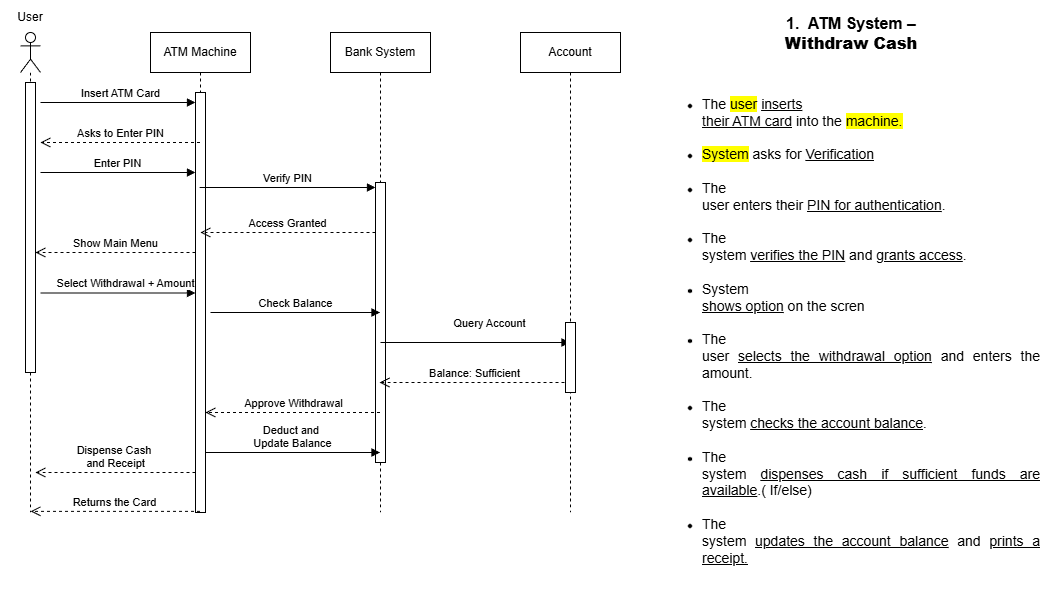

The diagram above was exported from draw.io. Its source (the exported page's mxGraphModel, read from the mxfile embedded in the PNG):
<mxGraphModel dx="1048" dy="688" grid="1" gridSize="10" guides="1" tooltips="1" connect="1" arrows="1" fold="1" page="1" pageScale="1" pageWidth="850" pageHeight="1100" math="0" shadow="0">
  <root>
    <mxCell id="0" />
    <mxCell id="1" parent="0" />
    <mxCell id="aM9ryv3xv72pqoxQDRHE-1" parent="1" style="shape=umlLifeline;perimeter=lifelinePerimeter;whiteSpace=wrap;html=1;container=0;dropTarget=0;collapsible=0;recursiveResize=0;outlineConnect=0;portConstraint=eastwest;newEdgeStyle={&quot;edgeStyle&quot;:&quot;elbowEdgeStyle&quot;,&quot;elbow&quot;:&quot;vertical&quot;,&quot;curved&quot;:0,&quot;rounded&quot;:0};" value="ATM Machine" vertex="1">
      <mxGeometry height="480" width="100" x="180" y="40" as="geometry" />
    </mxCell>
    <mxCell id="AmMjYKr7jQmFY6y01Sdd-24" parent="aM9ryv3xv72pqoxQDRHE-1" style="html=1;points=[[0,0,0,0,5],[0,1,0,0,-5],[1,0,0,0,5],[1,1,0,0,-5]];perimeter=orthogonalPerimeter;outlineConnect=0;targetShapes=umlLifeline;portConstraint=eastwest;newEdgeStyle={&quot;curved&quot;:0,&quot;rounded&quot;:0};" value="" vertex="1">
      <mxGeometry height="420" width="10" x="45" y="60" as="geometry" />
    </mxCell>
    <mxCell id="AmMjYKr7jQmFY6y01Sdd-21" edge="1" parent="aM9ryv3xv72pqoxQDRHE-1" source="AmMjYKr7jQmFY6y01Sdd-24" style="html=1;verticalAlign=bottom;endArrow=block;curved=0;rounded=0;" target="aM9ryv3xv72pqoxQDRHE-1" value="Insert ATM Card">
      <mxGeometry relative="1" width="80" y="215" as="geometry">
        <mxPoint x="-79" y="-200" as="offset" />
        <mxPoint x="-110" y="70" as="sourcePoint" />
        <mxPoint x="-30" y="70" as="targetPoint" />
      </mxGeometry>
    </mxCell>
    <mxCell id="aM9ryv3xv72pqoxQDRHE-5" parent="1" style="shape=umlLifeline;perimeter=lifelinePerimeter;whiteSpace=wrap;html=1;container=0;dropTarget=0;collapsible=0;recursiveResize=0;outlineConnect=0;portConstraint=eastwest;newEdgeStyle={&quot;edgeStyle&quot;:&quot;elbowEdgeStyle&quot;,&quot;elbow&quot;:&quot;vertical&quot;,&quot;curved&quot;:0,&quot;rounded&quot;:0};" value="Bank System" vertex="1">
      <mxGeometry height="480" width="100" x="360" y="40" as="geometry" />
    </mxCell>
    <mxCell id="AmMjYKr7jQmFY6y01Sdd-30" parent="aM9ryv3xv72pqoxQDRHE-5" style="html=1;points=[[0,0,0,0,5],[0,1,0,0,-5],[1,0,0,0,5],[1,1,0,0,-5]];perimeter=orthogonalPerimeter;outlineConnect=0;targetShapes=umlLifeline;portConstraint=eastwest;newEdgeStyle={&quot;curved&quot;:0,&quot;rounded&quot;:0};" value="" vertex="1">
      <mxGeometry height="280" width="10" x="45" y="150" as="geometry" />
    </mxCell>
    <mxCell id="AmMjYKr7jQmFY6y01Sdd-12" parent="1" style="shape=umlLifeline;perimeter=lifelinePerimeter;whiteSpace=wrap;html=1;container=1;dropTarget=0;collapsible=0;recursiveResize=0;outlineConnect=0;portConstraint=eastwest;newEdgeStyle={&quot;curved&quot;:0,&quot;rounded&quot;:0};participant=umlActor;" value="" vertex="1">
      <mxGeometry height="480" width="20" x="50" y="40" as="geometry" />
    </mxCell>
    <mxCell id="AmMjYKr7jQmFY6y01Sdd-19" parent="AmMjYKr7jQmFY6y01Sdd-12" style="html=1;points=[[0,0,0,0,5],[0,1,0,0,-5],[1,0,0,0,5],[1,1,0,0,-5]];perimeter=orthogonalPerimeter;outlineConnect=0;targetShapes=umlLifeline;portConstraint=eastwest;newEdgeStyle={&quot;curved&quot;:0,&quot;rounded&quot;:0};" value="" vertex="1">
      <mxGeometry height="290" width="10" x="5" y="50" as="geometry" />
    </mxCell>
    <mxCell id="AmMjYKr7jQmFY6y01Sdd-13" parent="1" style="text;html=1;whiteSpace=wrap;strokeColor=none;fillColor=none;align=center;verticalAlign=middle;rounded=0;" value="User" vertex="1">
      <mxGeometry height="30" width="60" x="30" y="10" as="geometry" />
    </mxCell>
    <mxCell id="AmMjYKr7jQmFY6y01Sdd-22" edge="1" parent="1" source="aM9ryv3xv72pqoxQDRHE-1" style="html=1;verticalAlign=bottom;endArrow=open;dashed=1;endSize=8;curved=0;rounded=0;" value="Asks to Enter PIN">
      <mxGeometry relative="1" as="geometry">
        <mxPoint x="180" y="150" as="sourcePoint" />
        <mxPoint x="70" y="150" as="targetPoint" />
      </mxGeometry>
    </mxCell>
    <mxCell id="AmMjYKr7jQmFY6y01Sdd-23" edge="1" parent="1" style="html=1;verticalAlign=bottom;endArrow=block;curved=0;rounded=0;" target="AmMjYKr7jQmFY6y01Sdd-24" value="Enter PIN">
      <mxGeometry relative="1" width="80" as="geometry">
        <mxPoint x="70" y="180" as="sourcePoint" />
        <mxPoint x="200" y="180" as="targetPoint" />
      </mxGeometry>
    </mxCell>
    <mxCell id="AmMjYKr7jQmFY6y01Sdd-25" edge="1" parent="1" style="html=1;verticalAlign=bottom;endArrow=block;curved=0;rounded=0;" target="AmMjYKr7jQmFY6y01Sdd-24" value="">
      <mxGeometry relative="1" width="80" as="geometry">
        <mxPoint x="70" y="110" as="sourcePoint" />
        <mxPoint x="210" y="110" as="targetPoint" />
      </mxGeometry>
    </mxCell>
    <mxCell id="AmMjYKr7jQmFY6y01Sdd-26" edge="1" parent="1" source="aM9ryv3xv72pqoxQDRHE-1" style="html=1;verticalAlign=bottom;endArrow=block;curved=0;rounded=0;entryX=0;entryY=0;entryDx=0;entryDy=5;entryPerimeter=0;" target="AmMjYKr7jQmFY6y01Sdd-30" value="Verify PIN">
      <mxGeometry relative="1" width="80" as="geometry">
        <mxPoint x="250" y="200" as="sourcePoint" />
        <mxPoint x="380" y="200" as="targetPoint" />
      </mxGeometry>
    </mxCell>
    <mxCell id="AmMjYKr7jQmFY6y01Sdd-27" edge="1" parent="1" style="html=1;verticalAlign=bottom;endArrow=open;dashed=1;endSize=8;curved=0;rounded=0;entryX=0.5;entryY=0.4;entryDx=0;entryDy=0;entryPerimeter=0;" value="Access Granted">
      <mxGeometry relative="1" as="geometry">
        <mxPoint as="offset" />
        <mxPoint x="405" y="240" as="sourcePoint" />
        <mxPoint x="230" y="240" as="targetPoint" />
      </mxGeometry>
    </mxCell>
    <mxCell id="AmMjYKr7jQmFY6y01Sdd-28" edge="1" parent="1" source="AmMjYKr7jQmFY6y01Sdd-24" style="html=1;verticalAlign=bottom;endArrow=open;dashed=1;endSize=8;curved=0;rounded=0;" value="Show Main Menu">
      <mxGeometry relative="1" as="geometry">
        <mxPoint as="offset" />
        <mxPoint x="205" y="260" as="sourcePoint" />
        <mxPoint x="65" y="260" as="targetPoint" />
      </mxGeometry>
    </mxCell>
    <mxCell id="AmMjYKr7jQmFY6y01Sdd-31" edge="1" parent="1" style="html=1;verticalAlign=bottom;endArrow=block;curved=0;rounded=0;" target="AmMjYKr7jQmFY6y01Sdd-24" value="Select Withdrawal + Amount">
      <mxGeometry relative="1" width="80" x="0.1034" y="1" as="geometry">
        <mxPoint as="offset" />
        <mxPoint x="70" y="300.5" as="sourcePoint" />
        <mxPoint x="215" y="301" as="targetPoint" />
      </mxGeometry>
    </mxCell>
    <mxCell id="AmMjYKr7jQmFY6y01Sdd-32" edge="1" parent="1" style="html=1;verticalAlign=bottom;endArrow=block;curved=0;rounded=0;" target="aM9ryv3xv72pqoxQDRHE-5" value="Check Balance">
      <mxGeometry relative="1" width="80" as="geometry">
        <mxPoint x="240" y="320" as="sourcePoint" />
        <mxPoint x="355" y="320" as="targetPoint" />
      </mxGeometry>
    </mxCell>
    <mxCell id="AmMjYKr7jQmFY6y01Sdd-33" edge="1" parent="1" source="AmMjYKr7jQmFY6y01Sdd-17" style="html=1;verticalAlign=bottom;endArrow=block;curved=0;rounded=0;" value="Query Account">
      <mxGeometry relative="1" width="80" x="1" y="-75" as="geometry">
        <mxPoint x="-75" y="65" as="offset" />
        <mxPoint x="410" y="350" as="sourcePoint" />
        <mxPoint x="594.5000000000002" y="350" as="targetPoint" />
      </mxGeometry>
    </mxCell>
    <mxCell id="AmMjYKr7jQmFY6y01Sdd-34" edge="1" parent="1" style="html=1;verticalAlign=bottom;endArrow=open;dashed=1;endSize=8;curved=0;rounded=0;" target="aM9ryv3xv72pqoxQDRHE-5" value="Balance: Sufficient">
      <mxGeometry relative="1" x="0.0054" as="geometry">
        <mxPoint as="offset" />
        <mxPoint x="600" y="390" as="sourcePoint" />
        <mxPoint x="460" y="390" as="targetPoint" />
      </mxGeometry>
    </mxCell>
    <mxCell id="AmMjYKr7jQmFY6y01Sdd-36" edge="1" parent="1" style="html=1;verticalAlign=bottom;endArrow=open;dashed=1;endSize=8;curved=0;rounded=0;" value="Approve Withdrawal">
      <mxGeometry relative="1" as="geometry">
        <mxPoint as="offset" />
        <mxPoint x="409.5" y="420" as="sourcePoint" />
        <mxPoint x="235" y="420" as="targetPoint" />
      </mxGeometry>
    </mxCell>
    <mxCell id="AmMjYKr7jQmFY6y01Sdd-37" edge="1" parent="1" source="AmMjYKr7jQmFY6y01Sdd-24" style="html=1;verticalAlign=bottom;endArrow=block;curved=0;rounded=0;" target="aM9ryv3xv72pqoxQDRHE-5" value="Deduct and&amp;nbsp;&lt;div&gt;Update Balance&lt;/div&gt;">
      <mxGeometry relative="1" width="80" as="geometry">
        <Array as="points">
          <mxPoint x="380" y="460" />
        </Array>
        <mxPoint x="225" y="450" as="sourcePoint" />
        <mxPoint x="360" y="450" as="targetPoint" />
      </mxGeometry>
    </mxCell>
    <mxCell id="AmMjYKr7jQmFY6y01Sdd-38" edge="1" parent="1" source="AmMjYKr7jQmFY6y01Sdd-24" style="html=1;verticalAlign=bottom;endArrow=open;dashed=1;endSize=8;curved=0;rounded=0;" value="Dispense Cash&amp;nbsp;&lt;div&gt;and Receipt&lt;/div&gt;">
      <mxGeometry relative="1" as="geometry">
        <mxPoint as="offset" />
        <mxPoint x="215" y="480" as="sourcePoint" />
        <mxPoint x="65" y="480" as="targetPoint" />
      </mxGeometry>
    </mxCell>
    <mxCell id="AmMjYKr7jQmFY6y01Sdd-43" edge="1" parent="1" source="aM9ryv3xv72pqoxQDRHE-1" style="html=1;verticalAlign=bottom;endArrow=open;dashed=1;endSize=8;curved=0;rounded=0;" value="Returns the Card">
      <mxGeometry relative="1" as="geometry">
        <mxPoint as="offset" />
        <mxPoint x="220" y="518.82" as="sourcePoint" />
        <mxPoint x="60" y="518.82" as="targetPoint" />
      </mxGeometry>
    </mxCell>
    <mxCell id="wlPxCTABjsanwCnbcujN-1" edge="1" parent="1" style="html=1;verticalAlign=bottom;endArrow=block;curved=0;rounded=0;" target="AmMjYKr7jQmFY6y01Sdd-17" value="">
      <mxGeometry relative="1" width="80" as="geometry">
        <mxPoint x="410" y="350" as="sourcePoint" />
        <mxPoint x="594.5000000000002" y="350" as="targetPoint" />
      </mxGeometry>
    </mxCell>
    <mxCell id="AmMjYKr7jQmFY6y01Sdd-17" parent="1" style="shape=umlLifeline;perimeter=lifelinePerimeter;whiteSpace=wrap;html=1;container=0;dropTarget=0;collapsible=0;recursiveResize=0;outlineConnect=0;portConstraint=eastwest;newEdgeStyle={&quot;edgeStyle&quot;:&quot;elbowEdgeStyle&quot;,&quot;elbow&quot;:&quot;vertical&quot;,&quot;curved&quot;:0,&quot;rounded&quot;:0};" value="Account" vertex="1">
      <mxGeometry height="480" width="100" x="550" y="40" as="geometry" />
    </mxCell>
    <mxCell id="AmMjYKr7jQmFY6y01Sdd-35" parent="AmMjYKr7jQmFY6y01Sdd-17" style="html=1;points=[[0,0,0,0,5],[0,1,0,0,-5],[1,0,0,0,5],[1,1,0,0,-5]];perimeter=orthogonalPerimeter;outlineConnect=0;targetShapes=umlLifeline;portConstraint=eastwest;newEdgeStyle={&quot;curved&quot;:0,&quot;rounded&quot;:0};" value="" vertex="1">
      <mxGeometry height="70" width="10" x="45" y="290" as="geometry" />
    </mxCell>
    <mxCell id="QfEuz4arQdWGu98GX28N-2" parent="1" style="text;html=1;whiteSpace=wrap;strokeColor=none;fillColor=none;align=left;verticalAlign=middle;rounded=0;" value="&lt;p class=&quot;MsoNormal&quot;&gt;&lt;/p&gt;&lt;div style=&quot;text-align: center;&quot;&gt;&lt;b style=&quot;background-color: transparent; color: light-dark(rgb(0, 0, 0), rgb(255, 255, 255));&quot;&gt;&lt;font style=&quot;font-size: 16px;&quot;&gt;1.&amp;nbsp; ATM System –&lt;/font&gt;&lt;/b&gt;&lt;/div&gt;&lt;b&gt;&lt;div style=&quot;text-align: center;&quot;&gt;&lt;b style=&quot;background-color: transparent; color: light-dark(rgb(0, 0, 0), rgb(255, 255, 255));&quot;&gt;&lt;font style=&quot;font-size: 16px;&quot;&gt;Withdraw Cash&lt;/font&gt;&lt;/b&gt;&lt;/div&gt;&lt;/b&gt;&lt;p&gt;&lt;/p&gt;&lt;font style=&quot;font-size: 13px;&quot;&gt;&lt;br&gt;&lt;/font&gt;&lt;ul style=&quot;margin-top:0in&quot; type=&quot;disc&quot;&gt;&lt;font style=&quot;font-size: 13px;&quot;&gt;&lt;br&gt; &lt;/font&gt;&lt;li class=&quot;MsoNormal&quot;&gt;&lt;div style=&quot;text-align: justify;&quot;&gt;&lt;span style=&quot;font-size: 14px; background-color: transparent; color: light-dark(rgb(0, 0, 0), rgb(255, 255, 255));&quot;&gt;The &lt;/span&gt;&lt;span style=&quot;font-size: 14px; color: light-dark(rgb(0, 0, 0), rgb(255, 255, 255)); background: yellow;&quot;&gt;user&lt;/span&gt;&lt;span style=&quot;font-size: 14px; background-color: transparent; color: light-dark(rgb(0, 0, 0), rgb(255, 255, 255));&quot;&gt; &lt;/span&gt;&lt;u style=&quot;font-size: 14px; background-color: transparent; color: light-dark(rgb(0, 0, 0), rgb(255, 255, 255));&quot;&gt;inserts&lt;/u&gt;&lt;/div&gt;&lt;font style=&quot;font-size: 14px;&quot;&gt;&lt;div style=&quot;text-align: justify;&quot;&gt;&lt;u style=&quot;background-color: transparent; color: light-dark(rgb(0, 0, 0), rgb(255, 255, 255));&quot;&gt;their ATM card&lt;/u&gt;&lt;span style=&quot;background-color: transparent; color: light-dark(rgb(0, 0, 0), rgb(255, 255, 255));&quot;&gt; into the &lt;/span&gt;&lt;span style=&quot;color: light-dark(rgb(0, 0, 0), rgb(255, 255, 255)); background: yellow;&quot;&gt;machine.&lt;/span&gt;&lt;/div&gt;&lt;/font&gt;&lt;/li&gt;&lt;font style=&quot;&quot;&gt;&lt;div style=&quot;text-align: justify;&quot;&gt;&lt;span style=&quot;font-size: 14px;&quot;&gt;&lt;br&gt;&lt;/span&gt;&lt;/div&gt; &lt;/font&gt;&lt;li class=&quot;MsoNormal&quot; style=&quot;text-align: justify;&quot;&gt;&lt;font style=&quot;font-size: 14px;&quot;&gt;&lt;span style=&quot;background: yellow;&quot;&gt;System&lt;/span&gt; asks for &lt;u&gt;Verification&lt;/u&gt;&lt;/font&gt;&lt;/li&gt;&lt;font style=&quot;&quot;&gt;&lt;div style=&quot;text-align: justify;&quot;&gt;&lt;span style=&quot;font-size: 14px;&quot;&gt;&lt;br&gt;&lt;/span&gt;&lt;/div&gt; &lt;/font&gt;&lt;li class=&quot;MsoNormal&quot;&gt;&lt;div style=&quot;text-align: justify;&quot;&gt;&lt;span style=&quot;font-size: 14px; background-color: transparent; color: light-dark(rgb(0, 0, 0), rgb(255, 255, 255));&quot;&gt;The&lt;/span&gt;&lt;/div&gt;&lt;font style=&quot;font-size: 14px;&quot;&gt;&lt;div style=&quot;text-align: justify;&quot;&gt;&lt;span style=&quot;background-color: transparent; color: light-dark(rgb(0, 0, 0), rgb(255, 255, 255));&quot;&gt;user enters their &lt;/span&gt;&lt;u style=&quot;background-color: transparent; color: light-dark(rgb(0, 0, 0), rgb(255, 255, 255));&quot;&gt;PIN for authentication&lt;/u&gt;&lt;span style=&quot;background-color: transparent; color: light-dark(rgb(0, 0, 0), rgb(255, 255, 255));&quot;&gt;.&lt;/span&gt;&lt;/div&gt;&lt;/font&gt;&lt;/li&gt;&lt;font style=&quot;&quot;&gt;&lt;div style=&quot;text-align: justify;&quot;&gt;&lt;span style=&quot;font-size: 14px;&quot;&gt;&lt;br&gt;&lt;/span&gt;&lt;/div&gt; &lt;/font&gt;&lt;li class=&quot;MsoNormal&quot;&gt;&lt;div style=&quot;text-align: justify;&quot;&gt;&lt;span style=&quot;font-size: 14px; background-color: transparent; color: light-dark(rgb(0, 0, 0), rgb(255, 255, 255));&quot;&gt;The&lt;/span&gt;&lt;/div&gt;&lt;font style=&quot;font-size: 14px;&quot;&gt;&lt;div style=&quot;text-align: justify;&quot;&gt;&lt;span style=&quot;background-color: transparent; color: light-dark(rgb(0, 0, 0), rgb(255, 255, 255));&quot;&gt;system &lt;/span&gt;&lt;u style=&quot;background-color: transparent; color: light-dark(rgb(0, 0, 0), rgb(255, 255, 255));&quot;&gt;verifies the PIN&lt;/u&gt;&lt;span style=&quot;background-color: transparent; color: light-dark(rgb(0, 0, 0), rgb(255, 255, 255));&quot;&gt; and &lt;/span&gt;&lt;u style=&quot;background-color: transparent; color: light-dark(rgb(0, 0, 0), rgb(255, 255, 255));&quot;&gt;grants access&lt;/u&gt;&lt;span style=&quot;background-color: transparent; color: light-dark(rgb(0, 0, 0), rgb(255, 255, 255));&quot;&gt;.&lt;/span&gt;&lt;/div&gt;&lt;/font&gt;&lt;/li&gt;&lt;font style=&quot;&quot;&gt;&lt;div style=&quot;text-align: justify;&quot;&gt;&lt;span style=&quot;font-size: 14px;&quot;&gt;&lt;br&gt;&lt;/span&gt;&lt;/div&gt; &lt;/font&gt;&lt;li class=&quot;MsoNormal&quot;&gt;&lt;div style=&quot;text-align: justify;&quot;&gt;&lt;span style=&quot;font-size: 14px; background-color: transparent; color: light-dark(rgb(0, 0, 0), rgb(255, 255, 255));&quot;&gt;System&lt;/span&gt;&lt;/div&gt;&lt;font style=&quot;font-size: 14px;&quot;&gt;&lt;div style=&quot;text-align: justify;&quot;&gt;&lt;u style=&quot;background-color: transparent; color: light-dark(rgb(0, 0, 0), rgb(255, 255, 255));&quot;&gt;shows option&lt;/u&gt;&lt;span style=&quot;background-color: transparent; color: light-dark(rgb(0, 0, 0), rgb(255, 255, 255));&quot;&gt; on the scren&lt;/span&gt;&lt;/div&gt;     &lt;/font&gt;&lt;/li&gt;&lt;font style=&quot;&quot;&gt;&lt;div style=&quot;text-align: justify;&quot;&gt;&lt;span style=&quot;font-size: 14px;&quot;&gt;&lt;br&gt;&lt;/span&gt;&lt;/div&gt; &lt;/font&gt;&lt;li class=&quot;MsoNormal&quot;&gt;&lt;div style=&quot;text-align: justify;&quot;&gt;&lt;span style=&quot;font-size: 14px; background-color: transparent; color: light-dark(rgb(0, 0, 0), rgb(255, 255, 255));&quot;&gt;The&lt;/span&gt;&lt;/div&gt;&lt;font style=&quot;font-size: 14px;&quot;&gt;&lt;div style=&quot;text-align: justify;&quot;&gt;&lt;span style=&quot;background-color: transparent; color: light-dark(rgb(0, 0, 0), rgb(255, 255, 255));&quot;&gt;user &lt;/span&gt;&lt;u style=&quot;background-color: transparent; color: light-dark(rgb(0, 0, 0), rgb(255, 255, 255));&quot;&gt;selects the withdrawal option&lt;/u&gt;&lt;span style=&quot;background-color: transparent; color: light-dark(rgb(0, 0, 0), rgb(255, 255, 255));&quot;&gt; and enters the amount.&lt;/span&gt;&lt;/div&gt;&lt;/font&gt;&lt;/li&gt;&lt;font style=&quot;&quot;&gt;&lt;div style=&quot;text-align: justify;&quot;&gt;&lt;span style=&quot;font-size: 14px;&quot;&gt;&lt;br&gt;&lt;/span&gt;&lt;/div&gt; &lt;/font&gt;&lt;li class=&quot;MsoNormal&quot;&gt;&lt;div style=&quot;text-align: justify;&quot;&gt;&lt;span style=&quot;font-size: 14px; background-color: transparent; color: light-dark(rgb(0, 0, 0), rgb(255, 255, 255));&quot;&gt;The&lt;/span&gt;&lt;/div&gt;&lt;font style=&quot;font-size: 14px;&quot;&gt;&lt;div style=&quot;text-align: justify;&quot;&gt;&lt;span style=&quot;background-color: transparent; color: light-dark(rgb(0, 0, 0), rgb(255, 255, 255));&quot;&gt;system &lt;/span&gt;&lt;u style=&quot;background-color: transparent; color: light-dark(rgb(0, 0, 0), rgb(255, 255, 255));&quot;&gt;checks the account balance&lt;/u&gt;&lt;span style=&quot;background-color: transparent; color: light-dark(rgb(0, 0, 0), rgb(255, 255, 255));&quot;&gt;.&lt;/span&gt;&lt;/div&gt;&lt;/font&gt;&lt;/li&gt;&lt;font style=&quot;&quot;&gt;&lt;div style=&quot;text-align: justify;&quot;&gt;&lt;span style=&quot;font-size: 14px;&quot;&gt;&lt;br&gt;&lt;/span&gt;&lt;/div&gt; &lt;/font&gt;&lt;li class=&quot;MsoNormal&quot;&gt;&lt;div style=&quot;text-align: justify;&quot;&gt;&lt;span style=&quot;font-size: 14px; background-color: transparent; color: light-dark(rgb(0, 0, 0), rgb(255, 255, 255));&quot;&gt;The&lt;/span&gt;&lt;/div&gt;&lt;font style=&quot;font-size: 14px;&quot;&gt;&lt;div style=&quot;text-align: justify;&quot;&gt;&lt;span style=&quot;background-color: transparent; color: light-dark(rgb(0, 0, 0), rgb(255, 255, 255));&quot;&gt;system &lt;/span&gt;&lt;u style=&quot;background-color: transparent; color: light-dark(rgb(0, 0, 0), rgb(255, 255, 255));&quot;&gt;dispenses cash if sufficient funds are available&lt;/u&gt;&lt;span style=&quot;background-color: transparent; color: light-dark(rgb(0, 0, 0), rgb(255, 255, 255));&quot;&gt;.( If/else)&lt;/span&gt;&lt;/div&gt;&lt;/font&gt;&lt;/li&gt;&lt;font style=&quot;&quot;&gt;&lt;div style=&quot;text-align: justify;&quot;&gt;&lt;span style=&quot;font-size: 14px;&quot;&gt;&lt;br&gt;&lt;/span&gt;&lt;/div&gt; &lt;/font&gt;&lt;li class=&quot;MsoNormal&quot;&gt;&lt;div style=&quot;text-align: justify;&quot;&gt;&lt;span style=&quot;font-size: 14px; background-color: transparent; color: light-dark(rgb(0, 0, 0), rgb(255, 255, 255));&quot;&gt;The&lt;/span&gt;&lt;/div&gt;&lt;font style=&quot;font-size: 14px;&quot;&gt;&lt;div style=&quot;text-align: justify;&quot;&gt;&lt;span style=&quot;background-color: transparent; color: light-dark(rgb(0, 0, 0), rgb(255, 255, 255));&quot;&gt;system &lt;/span&gt;&lt;u style=&quot;background-color: transparent; color: light-dark(rgb(0, 0, 0), rgb(255, 255, 255));&quot;&gt;updates the account balance&lt;/u&gt;&lt;span style=&quot;background-color: transparent; color: light-dark(rgb(0, 0, 0), rgb(255, 255, 255));&quot;&gt; and &lt;/span&gt;&lt;u style=&quot;background-color: transparent; color: light-dark(rgb(0, 0, 0), rgb(255, 255, 255));&quot;&gt;prints a receipt.&lt;/u&gt;&lt;/div&gt;&lt;/font&gt;&lt;/li&gt;&lt;br&gt;&lt;/ul&gt;" vertex="1">
      <mxGeometry height="530" width="380" x="690" y="40" as="geometry" />
    </mxCell>
  </root>
</mxGraphModel>